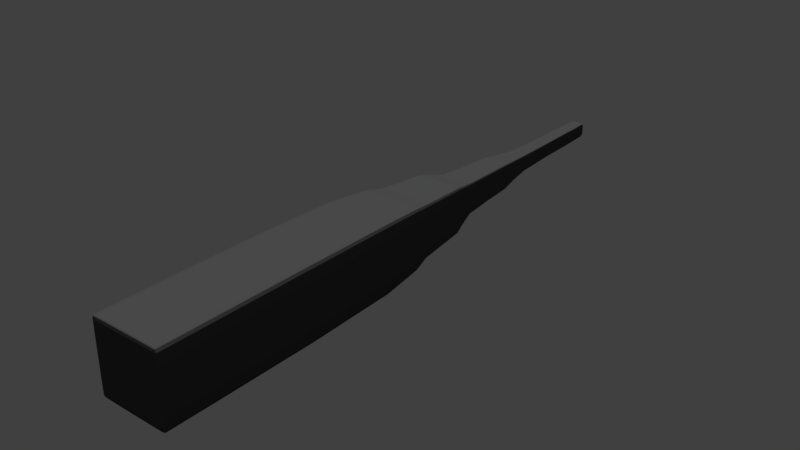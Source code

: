 # Source: skyScraper.blend  (saved by Blender 2.79.0; exported with 4.5.12 LTS)
import bpy
from mathutils import Matrix  # noqa: F401  (used for matrix-valued properties, if any)

bpy.ops.wm.read_factory_settings(use_empty=True)
scene = bpy.context.scene
scene.name = 'Scene'

# ---- collections
col_collection_1 = bpy.data.collections.new('Collection 1'); scene.collection.children.link(col_collection_1)

# ---- materials (node trees are filled in below, after node groups)
mat_material_001 = bpy.data.materials.new('Material.001')
mat_material_001.alpha_threshold = 0.0
mat_material_001.roughness = 0.5

# ---- material node trees
mat_material_001.use_nodes = True; mat_material_001.node_tree.nodes.clear()
_N = mat_material_001.node_tree.nodes; _L = mat_material_001.node_tree.links
n0 = _N.new('ShaderNodeOutputMaterial'); n0.name = 'Material Output'; n0.location = (300, 300)
n1 = _N.new('ShaderNodeBsdfDiffuse'); n1.name = 'Diffuse BSDF'; n1.location = (10, 300)
n1.inputs[0].default_value = (0.05222, 0.05222, 0.05222, 1.0)
_L.new(n1.outputs[0], n0.inputs[0])
n0.is_active_output = True

# ---- world
world_world = bpy.data.worlds.new('World'); scene.world = world_world
world_world.color = (0.05088, 0.05088, 0.05088)
world_world.use_sun_shadow = False
world_world.sun_shadow_jitter_overblur = 0.0
world_world.cycles.sampling_method = 'MANUAL'

# ---- lights
light_sun = bpy.data.lights.new('Sun', 'SUN')
light_sun.transmission_factor = 0.0
light_sun.angle = 0.2132
light_sun.energy = 3.7
light_sun.shadow_buffer_clip_start = 0.5
light_sun.shadow_soft_size = 0.107
light_sun.shadow_cascade_max_distance = 1000.0

# ---- meshes
me_cube_001 = bpy.data.meshes.new('Cube.001')
me_cube_001.from_pydata([(-2.734, -2.734, -12.78), (-1.908, -1.908, 9.585), (-2.734, 2.734, -12.78), (-1.908, 1.908, 9.585), (2.734, -2.734, -12.78), (1.908, -1.908, 9.585), (2.734, 2.734, -12.78), (1.908, 1.908, 9.585), (-2.734, -2.734, 9.585), (-2.734, 2.734, 9.585), (2.734, 2.734, 9.585), (2.734, -2.734, 9.585), (-1.093, -1.093, 15.37), (-1.093, 1.093, 15.37), (1.093, 1.093, 15.37), (1.093, -1.093, 15.37), (-1.908, -1.908, 15.37), (-1.908, 1.908, 15.37), (1.908, 1.908, 15.37), (1.908, -1.908, 15.37), (-0.5669, -0.5669, 22.43), (-0.5669, 0.5669, 22.43), (0.5669, 0.5669, 22.43), (0.5669, -0.5669, 22.43), (-1.093, -1.093, 22.43), (-1.093, 1.093, 22.43), (1.093, 1.093, 22.43), (1.093, -1.093, 22.43), (-0.5669, -0.5669, 33.1), (-0.5669, 0.5669, 33.1), (0.5669, 0.5669, 33.1), (0.5669, -0.5669, 33.1), (-2.734, -2.734, -12.62), (-2.734, 2.734, -12.62), (2.734, 2.734, -12.62), (2.734, -2.734, -12.62), (-2.734, -2.734, -12.32), (-2.734, 2.734, -12.32), (2.734, 2.734, -12.32), (2.734, -2.734, -12.32), (-2.734, -2.397, -12.78), (-2.734, -2.397, 9.585), (2.734, -2.397, -12.78), (2.734, -2.397, 9.585), (-1.908, -1.674, 9.585), (1.908, -1.674, 9.585), (-1.908, -1.674, 15.37), (1.908, -1.674, 15.37), (-1.093, -0.9586, 15.37), (1.093, -0.9586, 15.37), (-1.093, -0.9586, 22.43), (1.093, -0.9586, 22.43), (-0.5669, -0.4971, 22.43), (0.5669, -0.4971, 22.43), (-0.5669, -0.4971, 33.1), (0.5669, -0.4971, 33.1), (2.734, -2.397, -12.62), (-2.734, -2.397, -12.62), (2.734, -2.397, -12.32), (-2.734, -2.397, -12.32), (-2.734, 2.521, 9.585), (2.734, 2.521, -12.78), (-1.908, 1.76, 9.585), (-1.908, 1.76, 15.37), (-1.093, 1.008, 15.37), (-1.093, 1.008, 22.43), (-0.5669, 0.5228, 22.43), (-0.5669, 0.5228, 33.1), (-2.734, 2.521, -12.62), (-2.734, 2.521, -12.32), (-2.734, 2.521, -12.78), (2.734, 2.521, 9.585), (1.908, 1.76, 9.585), (1.908, 1.76, 15.37), (1.093, 1.008, 15.37), (1.093, 1.008, 22.43), (0.5669, 0.5228, 22.43), (0.5669, 0.5228, 33.1), (2.734, 2.521, -12.62), (2.734, 2.521, -12.32), (2.225, 2.734, -12.78), (2.225, 2.734, 9.585), (2.225, -2.734, -12.78), (2.225, -2.734, 9.585), (1.554, 1.908, 9.585), (1.554, -1.908, 9.585), (1.554, 1.908, 15.37), (1.554, -1.908, 15.37), (0.8899, 1.093, 15.37), (0.8899, -1.093, 15.37), (0.8899, 1.093, 22.43), (0.8899, -1.093, 22.43), (0.4615, 0.5669, 22.43), (0.4615, -0.5669, 22.43), (0.4615, 0.5669, 33.1), (0.4615, -0.5669, 33.1), (2.225, -2.734, -12.62), (2.225, 2.734, -12.62), (2.225, -2.734, -12.32), (2.225, 2.734, -12.32), (0.4615, -0.4971, 33.1), (2.225, -2.397, -12.78), (2.225, 2.521, -12.78), (0.4615, 0.5228, 33.1), (-2.04, 2.734, -12.78), (-2.04, -2.734, 9.585), (-1.424, -1.908, 9.585), (-1.424, -1.908, 15.37), (-0.8157, -1.093, 15.37), (-0.8157, -1.093, 22.43), (-0.423, -0.5669, 22.43), (-0.423, -0.5669, 33.1), (-2.04, -2.734, -12.62), (-2.04, -2.734, -12.32), (-2.04, -2.397, -12.78), (-2.04, 2.521, -12.78), (-2.04, 2.734, 9.585), (-2.04, -2.734, -12.78), (-1.424, 1.908, 9.585), (-1.424, 1.908, 15.37), (-0.8157, 1.093, 15.37), (-0.8157, 1.093, 22.43), (-0.423, 0.5669, 22.43), (-0.423, 0.5669, 33.1), (-2.04, 2.734, -12.62), (-2.04, 2.734, -12.32), (-0.423, -0.4971, 33.1), (-0.423, 0.5228, 33.1)], [], [(69, 60, 9, 37), (99, 81, 10, 38), (58, 43, 11, 39), (113, 105, 8, 36), (101, 42, 4, 82), (44, 1, 16, 46), (62, 3, 9, 60), (84, 7, 10, 81), (45, 5, 11, 43), (106, 1, 8, 105), (74, 14, 26, 75), (85, 5, 19, 87), (118, 3, 17, 119), (72, 7, 18, 73), (64, 13, 17, 63), (88, 14, 18, 86), (49, 15, 19, 47), (108, 12, 16, 107), (122, 21, 29, 123), (48, 12, 24, 50), (89, 15, 27, 91), (120, 13, 25, 121), (66, 21, 25, 65), (92, 22, 26, 90), (53, 23, 27, 51), (110, 20, 24, 109), (126, 54, 28, 111), (76, 22, 30, 77), (52, 20, 28, 54), (93, 23, 31, 95), (117, 112, 32, 0), (42, 56, 35, 4), (80, 97, 34, 6), (70, 68, 33, 2), (112, 113, 36, 32), (56, 58, 39, 35), (97, 99, 38, 34), (68, 69, 37, 33), (32, 36, 59, 57), (78, 79, 58, 56), (0, 32, 57, 40), (61, 78, 56, 42), (66, 52, 54, 67), (23, 53, 55, 31), (127, 67, 54, 126), (76, 53, 51, 75), (20, 52, 50, 24), (64, 48, 50, 65), (74, 49, 47, 73), (12, 48, 46, 16), (5, 45, 47, 19), (15, 49, 51, 27), (72, 45, 43, 71), (1, 44, 41, 8), (62, 44, 46, 63), (102, 61, 42, 101), (79, 71, 43, 58), (36, 8, 41, 59), (38, 10, 71, 79), (80, 6, 61, 102), (3, 62, 63, 17), (7, 72, 71, 10), (14, 74, 73, 18), (13, 64, 65, 25), (22, 76, 75, 26), (123, 29, 67, 127), (21, 66, 67, 29), (6, 34, 78, 61), (34, 38, 79, 78), (57, 59, 69, 68), (40, 57, 68, 70), (53, 76, 77, 55), (52, 66, 65, 50), (48, 64, 63, 46), (45, 72, 73, 47), (49, 74, 75, 51), (44, 62, 60, 41), (59, 41, 60, 69), (30, 94, 103, 77), (104, 80, 102, 115), (115, 102, 101, 114), (77, 103, 100, 55), (124, 125, 99, 97), (35, 39, 98, 96), (104, 124, 97, 80), (4, 35, 96, 82), (110, 93, 95, 111), (55, 100, 95, 31), (23, 93, 91, 27), (122, 92, 90, 121), (14, 88, 90, 26), (108, 89, 91, 109), (22, 92, 94, 30), (15, 89, 87, 19), (120, 88, 86, 119), (7, 84, 86, 18), (106, 85, 87, 107), (5, 85, 83, 11), (118, 84, 81, 116), (114, 101, 82, 117), (39, 11, 83, 98), (125, 116, 81, 99), (37, 9, 116, 125), (40, 114, 117, 0), (3, 118, 116, 9), (1, 106, 107, 16), (13, 120, 119, 17), (12, 108, 109, 24), (21, 122, 121, 25), (20, 110, 111, 28), (2, 33, 124, 104), (33, 37, 125, 124), (70, 115, 114, 40), (2, 104, 115, 70), (94, 123, 127, 103), (103, 127, 126, 100), (96, 98, 113, 112), (82, 96, 112, 117), (100, 126, 111, 95), (93, 110, 109, 91), (88, 120, 121, 90), (92, 122, 123, 94), (89, 108, 107, 87), (84, 118, 119, 86), (85, 106, 105, 83), (98, 83, 105, 113)])
me_cube_001.materials.append(mat_material_001)
me_cube_001.use_remesh_preserve_volume = False
me_cube_001.use_remesh_preserve_attributes = False
me_cube_001.use_mirror_vertex_groups = False
me_cube_001.update()

# ---- objects
ob_sun = bpy.data.objects.new('Sun', light_sun)
ob_cube = bpy.data.objects.new('Cube', me_cube_001)

# ---- transforms, parenting, visibility, modifiers, constraints
ob_sun.location = (0.0, 0.0, 0.0)
ob_sun.lineart.crease_threshold = 0.0
ob_cube.location = (0.0, 0.0, 0.0)
ob_cube.rotation_euler = (4.712, -0.0, 0.0)
ob_cube.lineart.crease_threshold = 0.0
_m = ob_cube.modifiers.new('Subsurf', 'SUBSURF')
_m.uv_smooth = 'PRESERVE_CORNERS'
_m.quality = 1
_m.render_levels = 1
_m.show_only_control_edges = False

# ---- collection membership
col_collection_1.objects.link(ob_sun)
col_collection_1.objects.link(ob_cube)

# ---- scene / render settings (as saved in the file)
scene.frame_start = 1; scene.frame_end = 250; scene.frame_set(1)
scene.render.engine = 'CYCLES'
scene.render.resolution_percentage = 50
scene.render.dither_intensity = 0.0
scene.cycles.use_denoising = False
scene.cycles.samples = 128
scene.cycles.sampling_pattern = 'TABULATED_SOBOL'
scene.cycles.use_adaptive_sampling = False
scene.cycles.use_light_tree = False
scene.cycles.blur_glossy = 0.0
scene.cycles.sample_clamp_indirect = 0.0
scene.view_settings.view_transform = 'Standard'
bpy.context.view_layer.update()

# ---- added for rendering (the .blend has no active camera): camera
cam_auto = bpy.data.cameras.new('AutoCamera')
cam_auto.lens = 50.0
cam_auto.sensor_width = 36.0
cam_auto.clip_end = 1000.0
ob_auto_camera = bpy.data.objects.new('AutoCamera', cam_auto)
scene.collection.objects.link(ob_auto_camera)
ob_auto_camera.location = (43.0507, -41.5038, 34.4406)
ob_auto_camera.rotation_euler = (1.09748, -7.21219e-08, 0.694738)
scene.camera = ob_auto_camera
bpy.context.view_layer.update()
